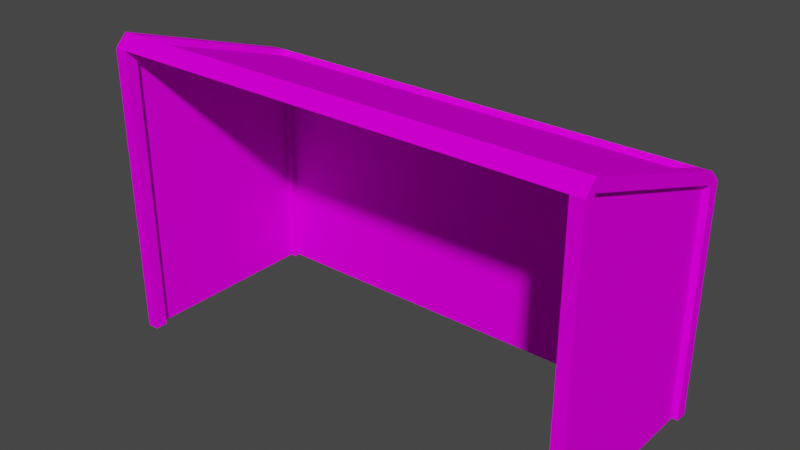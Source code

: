 # Source: FootballGoal01.blend  (saved by Blender 3.6.11; exported with 4.5.12 LTS)
import bpy
from mathutils import Matrix  # noqa: F401  (used for matrix-valued properties, if any)

bpy.ops.wm.read_factory_settings(use_empty=True)
scene = bpy.context.scene
scene.name = 'Scene'

# ---- collections
col_collection = bpy.data.collections.new('Collection'); scene.collection.children.link(col_collection)

# ---- images (referenced by path relative to the original .blend; pixels are not part of the script)
import os
ASSET_DIR = os.environ.get("B2B_ASSET_DIR", "")  # directory of the original .blend (textures are referenced by path, not embedded)
HERE = os.path.dirname(os.path.abspath(__file__))  # packed textures are extracted next to this script under _unpacked/

def load_image(name, relpath, width, height, colorspace="sRGB"):
    """Load a texture the original file referenced (path relative to the .blend, or extracted next to this script)."""
    p = next((c for c in (os.path.join(HERE, relpath), os.path.join(ASSET_DIR, relpath)) if relpath and os.path.exists(c)), "")
    if p:
        img = bpy.data.images.load(p, check_existing=True)
        img.name = name
    else:  # same state as the original file: an image datablock whose file is absent (Cycles renders it pink)
        img = bpy.data.images.new(name, width, height)
        img.source = "FILE"
        img.filepath = "//" + (relpath or name)
    img.colorspace_settings.name = colorspace
    return img
img_footballgoal01_a_png = load_image('FootballGoal01_a.png', 'FootballGoal01_a.png', 1024, 1024, 'sRGB')

# ---- materials (node trees are filled in below, after node groups)
mat_material = bpy.data.materials.new('Material')
mat_material.alpha_threshold = 0.0
mat_material.use_transparent_shadow = False
mat_material.roughness = 0.5
mat_material.line_color = (0.0, 0.0, 0.0, 1.0)

# ---- material node trees
mat_material.use_nodes = True; mat_material.node_tree.nodes.clear()
_N = mat_material.node_tree.nodes; _L = mat_material.node_tree.links
n0 = _N.new('ShaderNodeOutputMaterial'); n0.name = 'Material Output'; n0.location = (300, 300)
n1 = _N.new('ShaderNodeBsdfPrincipled'); n1.name = 'Principled BSDF'; n1.location = (10, 300)
n1.distribution = 'GGX'
n1.subsurface_method = 'RANDOM_WALK_SKIN'
n1.inputs[3].default_value = 1.45
n1.inputs[13].default_value = 0.0
n1.inputs[27].default_value = (0.0, 0.0, 0.0, 1.0)
n1.inputs[28].default_value = 1.0
n2 = _N.new('ShaderNodeTexImage'); n2.name = 'Image Texture'; n2.location = (-280, 280)
n2.image = img_footballgoal01_a_png
n2.interpolation = 'Closest'
_L.new(n1.outputs[0], n0.inputs[0])
_L.new(n2.outputs[0], n1.inputs[0])
n0.is_active_output = True

# ---- world
world_world = bpy.data.worlds.new('World'); scene.world = world_world
world_world.use_nodes = True; world_world.node_tree.nodes.clear()
_N = world_world.node_tree.nodes; _L = world_world.node_tree.links
n0 = _N.new('ShaderNodeOutputWorld'); n0.name = 'World Output'; n0.location = (300, 300)
n1 = _N.new('ShaderNodeBackground'); n1.name = 'Background'; n1.location = (10, 300)
n1.inputs[0].default_value = (0.05088, 0.05088, 0.05088, 1.0)
_L.new(n1.outputs[0], n0.inputs[0])
n0.is_active_output = True
world_world.color = (0.05088, 0.05088, 0.05088)
world_world.use_sun_shadow = False
world_world.sun_shadow_jitter_overblur = 0.0

# ---- meshes
me_cube = bpy.data.meshes.new('Cube')
me_cube.from_pydata([(-3.8, 0.1, 4.487), (-3.8, 0.1, -0.3), (-3.8, -0.1, 4.487), (-3.8, -0.1, -0.3), (-4.0, 0.1, -0.3), (-4.0, -0.1, 4.487), (-4.0, -0.1, -0.3), (4.0, 0.1, 4.487), (4.0, 0.1, -0.3), (4.0, -0.1, 4.487), (4.0, -0.1, -0.3), (3.8, 0.1, -0.3), (3.8, -0.1, 4.487), (3.8, -0.1, -0.3), (-3.8, 3.35, -0.3), (-3.8, 3.15, 3.487), (-3.8, 3.15, -0.3), (-4.0, 3.35, -0.3), (-4.0, 3.15, 3.487), (-4.0, 3.15, -0.3), (4.0, 3.35, -0.3), (4.0, 3.15, -0.3), (3.8, 3.35, -0.3), (3.8, 3.15, -0.3), (-3.8, 0.1, 4.687), (-4.0, 0.1, 4.487), (4.0, 0.1, 4.687), (3.8, 0.1, 4.687), (3.8, 0.1, 4.487), (-3.8, 3.15, 3.687), (4.0, 3.15, 3.687), (3.8, 3.15, 3.687), (4.0, 3.15, 3.487), (3.8, 3.15, 3.487), (-3.8, 3.35, 3.487), (-4.0, 0.1, 4.687), (4.0, 3.35, 3.487), (3.8, 3.35, 3.487), (-4.0, 3.15, 3.687), (-4.0, 3.35, 3.487), (-3.8, 3.25, -0.3), (3.8, 3.25, -0.3), (-3.8, 3.25, 3.487), (3.8, 3.25, 3.487), (3.9, 3.15, -0.3), (3.9, 3.15, 3.487), (3.9, 0.1, -0.3), (3.9, 0.1, 4.487), (-3.9, 3.15, -0.3), (-3.9, 3.15, 3.487), (-3.9, 0.1, -0.3), (-3.9, 0.1, 4.487), (-3.8, 3.15, 3.587), (-3.8, 0.1, 4.587), (3.8, 3.15, 3.587), (3.8, 0.1, 4.587), (3.8, 0.1, 4.487), (3.8, -0.1, 4.487), (3.8, 0.1, 4.687)], [], [(25, 5, 35), (3, 2, 5, 6), (6, 5, 25, 4), (1, 0, 2, 3), (4, 25, 0, 1), (10, 9, 12, 13), (13, 12, 28, 11), (8, 7, 9, 10), (11, 28, 7, 8), (16, 15, 18, 19), (19, 18, 39, 17), (14, 34, 15, 16), (17, 39, 34, 14), (21, 32, 33, 23), (23, 33, 37, 22), (20, 36, 32, 21), (22, 37, 36, 20), (26, 7, 32, 30), (7, 28, 33, 32), (12, 9, 26, 27), (37, 34, 29, 31), (9, 7, 26), (18, 38, 39), (31, 30, 36, 37), (0, 25, 18, 15), (24, 0, 15, 29), (28, 27, 31, 33), (27, 26, 30, 31), (25, 35, 38, 18), (35, 24, 29, 38), (24, 2, 57, 58), (38, 29, 34, 39), (5, 2, 24, 35), (30, 32, 36), (31, 29, 15, 33), (28, 12, 27), (34, 37, 33, 15), (40, 41, 43, 42), (45, 44, 46, 47), (49, 48, 50, 51), (53, 52, 54, 55), (57, 56, 58), (0, 24, 58, 56), (2, 0, 56, 57)])
_uv = me_cube.uv_layers.new(name='UVMap')
_uv.uv.foreach_set('vector', [0.0, 0.05505, 0.04384, 0.0, 0.04384, 0.1131, 0.0, 1.749, 0.0, 0.7798, 0.04384, 0.7798, 0.04384, 1.749, 0.03748, 5.213e-05, 0.03748, 0.9999, 5.215e-05, 0.9999, 5.215e-05, 5.213e-05, 0.03745, 1.936e-05, 0.03745, 1.0, 1.935e-05, 1.0, 1.935e-05, 1.937e-05, 0.04384, -0.7431, 0.04384, 0.2691, 0.0, 0.2691, 0.0, -0.7431, 0.0, 1.899, 0.0, 0.8135, 0.0411, 0.8135, 0.0411, 1.899, 0.03747, 3.492e-05, 0.03747, 1.0, 3.495e-05, 1.0, 3.494e-05, 3.492e-05, 0.03748, 5.213e-05, 0.03748, 0.9999, 5.214e-05, 0.9999, 5.214e-05, 5.213e-05, 0.04384, -0.7554, 0.04384, 0.2661, 0.0, 0.2661, 0.0, -0.7554, 0.0, 1.743, 0.0, 0.945, 0.04384, 0.945, 0.04384, 1.743, 0.0, 0.792, 0.0, 0.0, 0.03562, 0.0, 0.03562, 0.792, 0.04734, 2.174e-05, 0.04734, 1.0, 2.172e-05, 1.0, 2.172e-05, 2.174e-05, 0.04384, -0.7492, 0.04384, 0.01529, 0.0, 0.01529, 0.0, -0.7492, 0.0, 1.755, 0.0, 0.948, 0.04384, 0.948, 0.04384, 1.755, 0.04734, 2.179e-05, 0.04734, 1.0, 2.172e-05, 1.0, 2.172e-05, 2.18e-05, 0.0, 0.792, 0.0, 0.0, 0.03562, 0.0, 0.03562, 0.792, 0.0411, -0.8991, 0.0411, -0.03976, 0.0, -0.03976, 0.0, -0.8991, 0.0, 0.0, 0.03562, 0.01223, 0.03562, 0.685, 0.0, 0.6697, 0.0, 0.2661, 0.04384, 0.2661, 0.04384, 0.948, 0.0, 0.948, 0.0411, 0.8135, 0.0, 0.8135, 0.0, 0.7492, 0.0411, 0.7492, 1.831e-05, 1.0, 1.841e-05, 1.831e-05, 0.03336, 1.828e-05, 0.03336, 1.0, 0.04384, 0.04893, 0.0, 0.04893, 0.0, 0.0, 0.04384, 0.05505, 0.0, 0.1131, 0.0, 0.0, 0.0411, 0.02141, 0.0, 0.02141, 0.0, -0.03976, 0.0411, -0.03976, 0.0, 0.2691, 0.04384, 0.2691, 0.04384, 0.945, 0.0, 0.945, 0.05206, 1.0, 2.289e-05, 0.9809, 2.285e-05, 2.281e-05, 0.05206, 0.01907, 0.0, 0.01223, 0.03562, 0.0, 0.03562, 0.6697, 0.0, 0.682, 0.0411, 0.7492, 0.0, 0.7492, 0.0, 0.02141, 0.0411, 0.02141, 0.03562, 0.6697, 0.0, 0.685, 0.0, 0.01223, 0.03562, 0.0, 0.04384, 0.7248, 0.0, 0.7248, 0.0, 0.07645, 0.04384, 0.07645, 0.03336, 1.0, 1.83e-05, 1.0, 1.826e-05, 1.825e-05, 0.03336, 1.825e-05, 0.04384, 0.07645, 0.0, 0.07645, 0.0, 0.01529, 0.04384, 0.01529, 0.04384, 0.7798, 0.0, 0.7798, 0.0, 0.7248, 0.04384, 0.7248, 0.0, 0.04893, 0.0, 0.0, 0.04384, 0.0, 0.02359, 1.537e-05, 0.02359, 1.0, 1.541e-05, 1.0, 1.537e-05, 1.537e-05, 0.0, 0.04587, 0.03836, 0.0, 0.03836, 0.0948, 1.536e-05, 1.0, 1.532e-05, 1.541e-05, 0.02359, 1.537e-05, 0.02359, 1.0, 0.08493, 0.009174, 1.0, 0.009174, 1.0, 1.0, 0.08493, 1.0, 0.5863, 0.6911, 0.5863, 0.009174, 0.08493, 0.009174, 0.08493, 0.8746, 0.5014, 0.6911, 0.5014, 0.009174, 1.0, 0.009174, 1.0, 0.8746, 0.9973, 1.0, 0.08493, 1.0, 0.08493, 0.0, 0.9973, 0.0, 0.0, 0.04587, 0.0, 0.0, 0.0411, 0.0, 0.02359, 1.0, 1.544e-05, 1.0, 1.534e-05, 1.527e-05, 0.02359, 1.534e-05, 0.02359, 1.0, 1.533e-05, 1.0, 1.529e-05, 1.534e-05, 0.02359, 1.534e-05])
me_cube.materials.append(mat_material)
me_cube.use_mirror_vertex_groups = False
me_cube.update()

# ---- objects
ob_cube = bpy.data.objects.new('Cube', me_cube)

# ---- transforms, parenting, visibility, modifiers, constraints
ob_cube.location = (0.0, 0.0, 0.0)
ob_cube.lock_rotations_4d = False
ob_cube.empty_display_type = 'ARROWS'
ob_cube.lineart.crease_threshold = 0.0

# ---- collection membership
col_collection.objects.link(ob_cube)

# ---- scene / render settings (as saved in the file)
scene.frame_start = 1; scene.frame_end = 250; scene.frame_set(1)
scene.render.engine = 'BLENDER_EEVEE_NEXT'
scene.cycles.sampling_pattern = 'TABULATED_SOBOL'
scene.view_settings.view_transform = 'Filmic'
bpy.context.view_layer.update()

# ---- added for rendering (the .blend has no active camera and no usable light): camera, sun
cam_auto = bpy.data.cameras.new('AutoCamera')
cam_auto.lens = 50.0
cam_auto.sensor_width = 36.0
cam_auto.clip_end = 1000.0
ob_auto_camera = bpy.data.objects.new('AutoCamera', cam_auto)
scene.collection.objects.link(ob_auto_camera)
ob_auto_camera.location = (9.28769, -9.52023, 9.6234)
ob_auto_camera.rotation_euler = (1.09748, -7.21219e-08, 0.694738)
scene.camera = ob_auto_camera
light_auto_sun = bpy.data.lights.new('AutoSun', 'SUN')
light_auto_sun.energy = 3.0
light_auto_sun.angle = 0.0523599
ob_auto_sun = bpy.data.objects.new('AutoSun', light_auto_sun)
scene.collection.objects.link(ob_auto_sun)
ob_auto_sun.rotation_euler = (0.872665, 0.174533, 0.523599)
bpy.context.view_layer.update()
